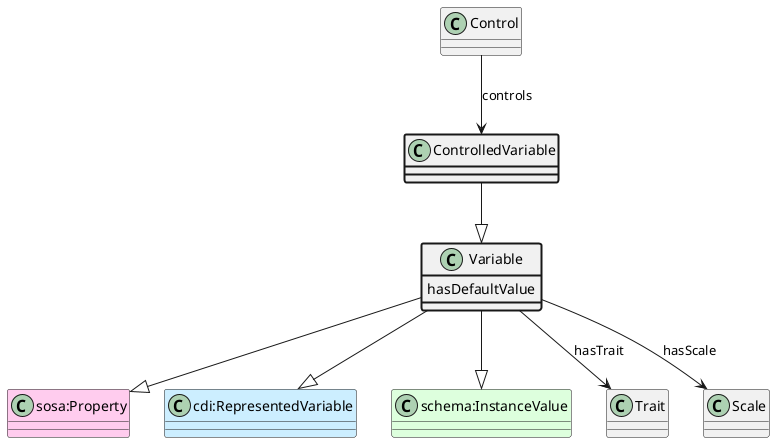

The diagram above was rendered by PlantUML. Its source (embedded in the PNG):
@startuml
class ControlledVariable  #line.bold
class Variable  
class "sosa:Property" #FFCCEE 
Variable --|> "sosa:Property"
class "cdi:RepresentedVariable" #CCEEFF 
Variable --|> "cdi:RepresentedVariable"
class "schema:InstanceValue" #DDFFDD 
Variable --|> "schema:InstanceValue"
ControlledVariable --|> Variable
class Control 
Control --> ControlledVariable : controls
class Variable #line.bold {
    hasDefaultValue
}
class Trait 
Variable --> Trait : hasTrait
class Scale 
Variable --> Scale : hasScale
@enduml